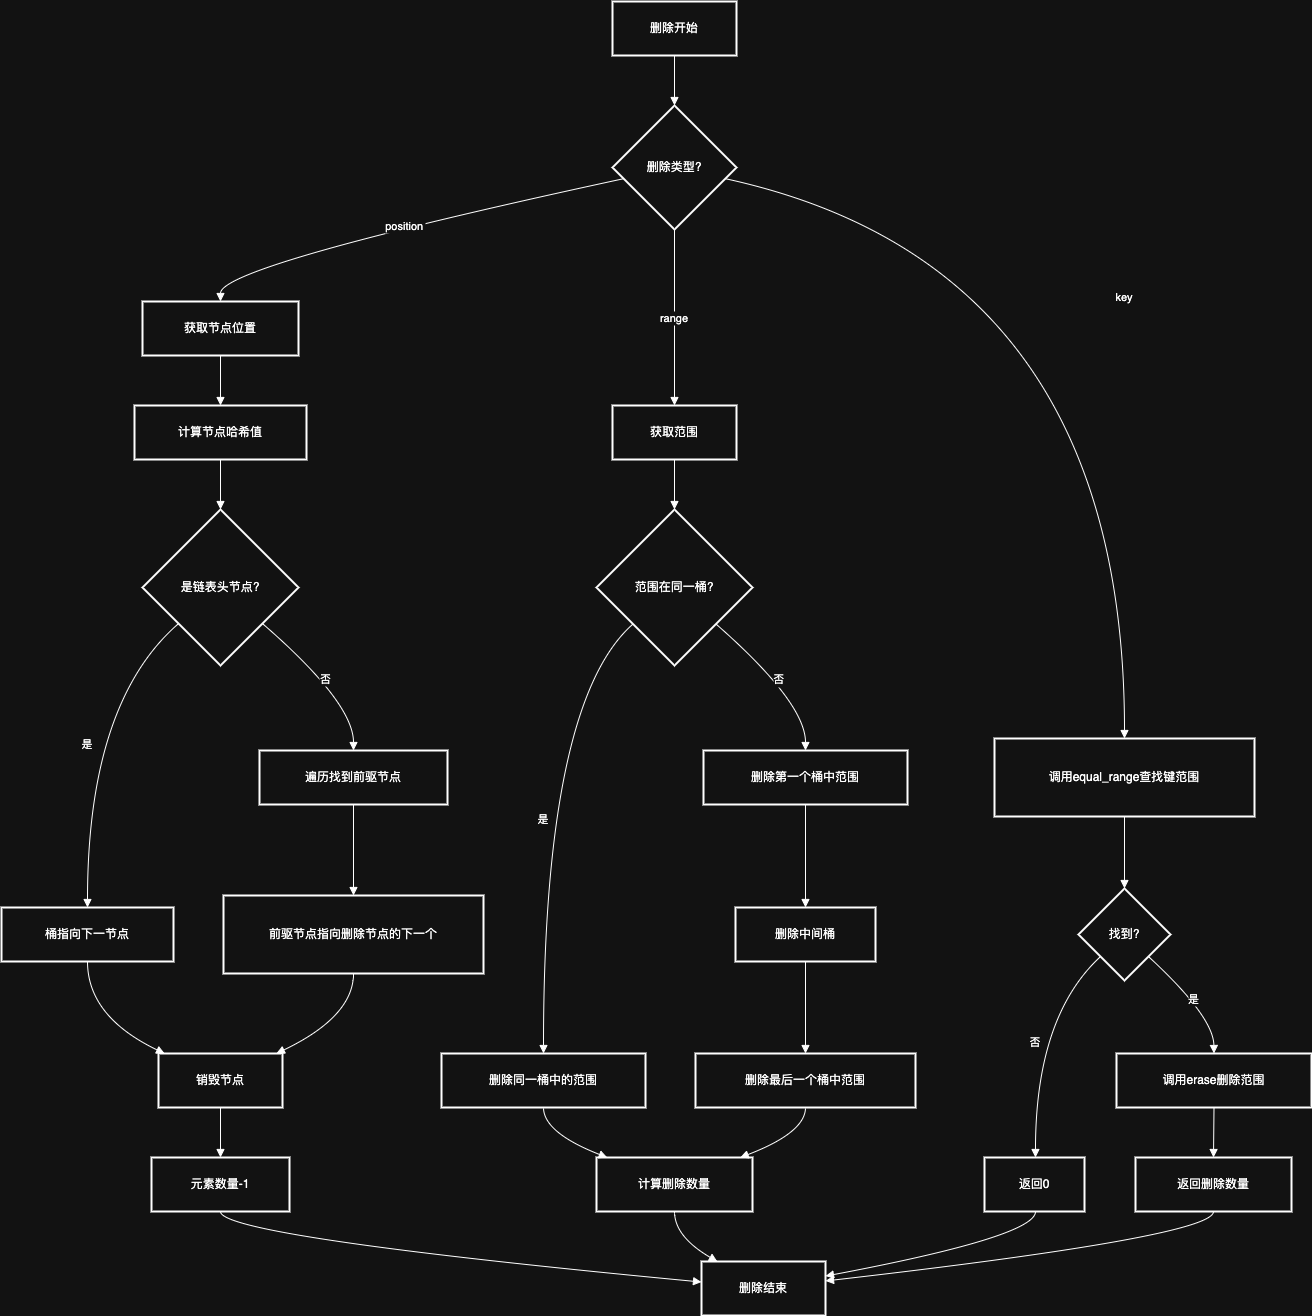

The diagram above was exported from draw.io. Its source (the exported page's mxGraphModel, read from the mxfile embedded in the PNG):
<mxGraphModel dx="1892" dy="1172" grid="1" gridSize="10" guides="1" tooltips="1" connect="1" arrows="1" fold="1" page="1" pageScale="1" pageWidth="827" pageHeight="1169" math="0" shadow="0">
  <root>
    <mxCell id="0" />
    <mxCell id="1" parent="0" />
    <mxCell id="orSn82zoypptq_LXvKSR-1726" value="删除开始" style="whiteSpace=wrap;strokeWidth=2;" vertex="1" parent="1">
      <mxGeometry x="631" y="20" width="124" height="54" as="geometry" />
    </mxCell>
    <mxCell id="orSn82zoypptq_LXvKSR-1727" value="删除类型?" style="rhombus;strokeWidth=2;whiteSpace=wrap;" vertex="1" parent="1">
      <mxGeometry x="631" y="124" width="124" height="124" as="geometry" />
    </mxCell>
    <mxCell id="orSn82zoypptq_LXvKSR-1728" value="获取节点位置" style="whiteSpace=wrap;strokeWidth=2;" vertex="1" parent="1">
      <mxGeometry x="161" y="320" width="156" height="54" as="geometry" />
    </mxCell>
    <mxCell id="orSn82zoypptq_LXvKSR-1729" value="计算节点哈希值" style="whiteSpace=wrap;strokeWidth=2;" vertex="1" parent="1">
      <mxGeometry x="153" y="424" width="172" height="54" as="geometry" />
    </mxCell>
    <mxCell id="orSn82zoypptq_LXvKSR-1730" value="是链表头节点?" style="rhombus;strokeWidth=2;whiteSpace=wrap;" vertex="1" parent="1">
      <mxGeometry x="161" y="528" width="156" height="156" as="geometry" />
    </mxCell>
    <mxCell id="orSn82zoypptq_LXvKSR-1731" value="桶指向下一节点" style="whiteSpace=wrap;strokeWidth=2;" vertex="1" parent="1">
      <mxGeometry x="20" y="926" width="172" height="54" as="geometry" />
    </mxCell>
    <mxCell id="orSn82zoypptq_LXvKSR-1732" value="遍历找到前驱节点" style="whiteSpace=wrap;strokeWidth=2;" vertex="1" parent="1">
      <mxGeometry x="278" y="769" width="188" height="54" as="geometry" />
    </mxCell>
    <mxCell id="orSn82zoypptq_LXvKSR-1733" value="前驱节点指向删除节点的下一个" style="whiteSpace=wrap;strokeWidth=2;" vertex="1" parent="1">
      <mxGeometry x="242" y="914" width="260" height="78" as="geometry" />
    </mxCell>
    <mxCell id="orSn82zoypptq_LXvKSR-1734" value="销毁节点" style="whiteSpace=wrap;strokeWidth=2;" vertex="1" parent="1">
      <mxGeometry x="177" y="1072" width="124" height="54" as="geometry" />
    </mxCell>
    <mxCell id="orSn82zoypptq_LXvKSR-1735" value="元素数量-1" style="whiteSpace=wrap;strokeWidth=2;" vertex="1" parent="1">
      <mxGeometry x="170" y="1176" width="138" height="54" as="geometry" />
    </mxCell>
    <mxCell id="orSn82zoypptq_LXvKSR-1736" value="获取范围" style="whiteSpace=wrap;strokeWidth=2;" vertex="1" parent="1">
      <mxGeometry x="631" y="424" width="124" height="54" as="geometry" />
    </mxCell>
    <mxCell id="orSn82zoypptq_LXvKSR-1737" value="范围在同一桶?" style="rhombus;strokeWidth=2;whiteSpace=wrap;" vertex="1" parent="1">
      <mxGeometry x="615" y="528" width="156" height="156" as="geometry" />
    </mxCell>
    <mxCell id="orSn82zoypptq_LXvKSR-1738" value="删除同一桶中的范围" style="whiteSpace=wrap;strokeWidth=2;" vertex="1" parent="1">
      <mxGeometry x="460" y="1072" width="204" height="54" as="geometry" />
    </mxCell>
    <mxCell id="orSn82zoypptq_LXvKSR-1739" value="删除第一个桶中范围" style="whiteSpace=wrap;strokeWidth=2;" vertex="1" parent="1">
      <mxGeometry x="722" y="769" width="204" height="54" as="geometry" />
    </mxCell>
    <mxCell id="orSn82zoypptq_LXvKSR-1740" value="删除中间桶" style="whiteSpace=wrap;strokeWidth=2;" vertex="1" parent="1">
      <mxGeometry x="754" y="926" width="140" height="54" as="geometry" />
    </mxCell>
    <mxCell id="orSn82zoypptq_LXvKSR-1741" value="删除最后一个桶中范围" style="whiteSpace=wrap;strokeWidth=2;" vertex="1" parent="1">
      <mxGeometry x="714" y="1072" width="220" height="54" as="geometry" />
    </mxCell>
    <mxCell id="orSn82zoypptq_LXvKSR-1742" value="计算删除数量" style="whiteSpace=wrap;strokeWidth=2;" vertex="1" parent="1">
      <mxGeometry x="615" y="1176" width="156" height="54" as="geometry" />
    </mxCell>
    <mxCell id="orSn82zoypptq_LXvKSR-1743" value="调用equal_range查找键范围" style="whiteSpace=wrap;strokeWidth=2;" vertex="1" parent="1">
      <mxGeometry x="1013" y="757" width="260" height="78" as="geometry" />
    </mxCell>
    <mxCell id="orSn82zoypptq_LXvKSR-1744" value="找到?" style="rhombus;strokeWidth=2;whiteSpace=wrap;" vertex="1" parent="1">
      <mxGeometry x="1097" y="907" width="92" height="92" as="geometry" />
    </mxCell>
    <mxCell id="orSn82zoypptq_LXvKSR-1745" value="调用erase删除范围" style="whiteSpace=wrap;strokeWidth=2;" vertex="1" parent="1">
      <mxGeometry x="1135" y="1072" width="195" height="54" as="geometry" />
    </mxCell>
    <mxCell id="orSn82zoypptq_LXvKSR-1746" value="返回0" style="whiteSpace=wrap;strokeWidth=2;" vertex="1" parent="1">
      <mxGeometry x="1003" y="1176" width="100" height="54" as="geometry" />
    </mxCell>
    <mxCell id="orSn82zoypptq_LXvKSR-1747" value="返回删除数量" style="whiteSpace=wrap;strokeWidth=2;" vertex="1" parent="1">
      <mxGeometry x="1154" y="1176" width="156" height="54" as="geometry" />
    </mxCell>
    <mxCell id="orSn82zoypptq_LXvKSR-1748" value="删除结束" style="whiteSpace=wrap;strokeWidth=2;" vertex="1" parent="1">
      <mxGeometry x="720" y="1280" width="124" height="54" as="geometry" />
    </mxCell>
    <mxCell id="orSn82zoypptq_LXvKSR-1749" value="" style="curved=1;startArrow=none;endArrow=block;exitX=0.5;exitY=1;entryX=0.5;entryY=0;rounded=0;" edge="1" parent="1" source="orSn82zoypptq_LXvKSR-1726" target="orSn82zoypptq_LXvKSR-1727">
      <mxGeometry relative="1" as="geometry">
        <Array as="points" />
      </mxGeometry>
    </mxCell>
    <mxCell id="orSn82zoypptq_LXvKSR-1750" value="position" style="curved=1;startArrow=none;endArrow=block;exitX=0;exitY=0.61;entryX=0.5;entryY=0.01;rounded=0;" edge="1" parent="1" source="orSn82zoypptq_LXvKSR-1727" target="orSn82zoypptq_LXvKSR-1728">
      <mxGeometry relative="1" as="geometry">
        <Array as="points">
          <mxPoint x="239" y="284" />
        </Array>
      </mxGeometry>
    </mxCell>
    <mxCell id="orSn82zoypptq_LXvKSR-1751" value="" style="curved=1;startArrow=none;endArrow=block;exitX=0.5;exitY=1.01;entryX=0.5;entryY=0.01;rounded=0;" edge="1" parent="1" source="orSn82zoypptq_LXvKSR-1728" target="orSn82zoypptq_LXvKSR-1729">
      <mxGeometry relative="1" as="geometry">
        <Array as="points" />
      </mxGeometry>
    </mxCell>
    <mxCell id="orSn82zoypptq_LXvKSR-1752" value="" style="curved=1;startArrow=none;endArrow=block;exitX=0.5;exitY=1.01;entryX=0.5;entryY=0;rounded=0;" edge="1" parent="1" source="orSn82zoypptq_LXvKSR-1729" target="orSn82zoypptq_LXvKSR-1730">
      <mxGeometry relative="1" as="geometry">
        <Array as="points" />
      </mxGeometry>
    </mxCell>
    <mxCell id="orSn82zoypptq_LXvKSR-1753" value="是" style="curved=1;startArrow=none;endArrow=block;exitX=0;exitY=0.93;entryX=0.5;entryY=0;rounded=0;" edge="1" parent="1" source="orSn82zoypptq_LXvKSR-1730" target="orSn82zoypptq_LXvKSR-1731">
      <mxGeometry relative="1" as="geometry">
        <Array as="points">
          <mxPoint x="106" y="721" />
        </Array>
      </mxGeometry>
    </mxCell>
    <mxCell id="orSn82zoypptq_LXvKSR-1754" value="否" style="curved=1;startArrow=none;endArrow=block;exitX=1;exitY=0.93;entryX=0.5;entryY=0;rounded=0;" edge="1" parent="1" source="orSn82zoypptq_LXvKSR-1730" target="orSn82zoypptq_LXvKSR-1732">
      <mxGeometry relative="1" as="geometry">
        <Array as="points">
          <mxPoint x="372" y="721" />
        </Array>
      </mxGeometry>
    </mxCell>
    <mxCell id="orSn82zoypptq_LXvKSR-1755" value="" style="curved=1;startArrow=none;endArrow=block;exitX=0.5;exitY=1;entryX=0.5;entryY=0;rounded=0;" edge="1" parent="1" source="orSn82zoypptq_LXvKSR-1732" target="orSn82zoypptq_LXvKSR-1733">
      <mxGeometry relative="1" as="geometry">
        <Array as="points" />
      </mxGeometry>
    </mxCell>
    <mxCell id="orSn82zoypptq_LXvKSR-1756" value="" style="curved=1;startArrow=none;endArrow=block;exitX=0.5;exitY=1;entryX=0.04;entryY=-0.01;rounded=0;" edge="1" parent="1" source="orSn82zoypptq_LXvKSR-1731" target="orSn82zoypptq_LXvKSR-1734">
      <mxGeometry relative="1" as="geometry">
        <Array as="points">
          <mxPoint x="106" y="1035" />
        </Array>
      </mxGeometry>
    </mxCell>
    <mxCell id="orSn82zoypptq_LXvKSR-1757" value="" style="curved=1;startArrow=none;endArrow=block;exitX=0.5;exitY=1;entryX=0.96;entryY=-0.01;rounded=0;" edge="1" parent="1" source="orSn82zoypptq_LXvKSR-1733" target="orSn82zoypptq_LXvKSR-1734">
      <mxGeometry relative="1" as="geometry">
        <Array as="points">
          <mxPoint x="372" y="1035" />
        </Array>
      </mxGeometry>
    </mxCell>
    <mxCell id="orSn82zoypptq_LXvKSR-1758" value="" style="curved=1;startArrow=none;endArrow=block;exitX=0.5;exitY=0.99;entryX=0.5;entryY=-0.01;rounded=0;" edge="1" parent="1" source="orSn82zoypptq_LXvKSR-1734" target="orSn82zoypptq_LXvKSR-1735">
      <mxGeometry relative="1" as="geometry">
        <Array as="points" />
      </mxGeometry>
    </mxCell>
    <mxCell id="orSn82zoypptq_LXvKSR-1759" value="range" style="curved=1;startArrow=none;endArrow=block;exitX=0.5;exitY=1;entryX=0.5;entryY=0.01;rounded=0;" edge="1" parent="1" source="orSn82zoypptq_LXvKSR-1727" target="orSn82zoypptq_LXvKSR-1736">
      <mxGeometry relative="1" as="geometry">
        <Array as="points" />
      </mxGeometry>
    </mxCell>
    <mxCell id="orSn82zoypptq_LXvKSR-1760" value="" style="curved=1;startArrow=none;endArrow=block;exitX=0.5;exitY=1.01;entryX=0.5;entryY=0;rounded=0;" edge="1" parent="1" source="orSn82zoypptq_LXvKSR-1736" target="orSn82zoypptq_LXvKSR-1737">
      <mxGeometry relative="1" as="geometry">
        <Array as="points" />
      </mxGeometry>
    </mxCell>
    <mxCell id="orSn82zoypptq_LXvKSR-1761" value="是" style="curved=1;startArrow=none;endArrow=block;exitX=0;exitY=0.94;entryX=0.5;entryY=-0.01;rounded=0;" edge="1" parent="1" source="orSn82zoypptq_LXvKSR-1737" target="orSn82zoypptq_LXvKSR-1738">
      <mxGeometry relative="1" as="geometry">
        <Array as="points">
          <mxPoint x="562" y="721" />
        </Array>
      </mxGeometry>
    </mxCell>
    <mxCell id="orSn82zoypptq_LXvKSR-1762" value="否" style="curved=1;startArrow=none;endArrow=block;exitX=1;exitY=0.94;entryX=0.5;entryY=0;rounded=0;" edge="1" parent="1" source="orSn82zoypptq_LXvKSR-1737" target="orSn82zoypptq_LXvKSR-1739">
      <mxGeometry relative="1" as="geometry">
        <Array as="points">
          <mxPoint x="824" y="721" />
        </Array>
      </mxGeometry>
    </mxCell>
    <mxCell id="orSn82zoypptq_LXvKSR-1763" value="" style="curved=1;startArrow=none;endArrow=block;exitX=0.5;exitY=1;entryX=0.5;entryY=0;rounded=0;" edge="1" parent="1" source="orSn82zoypptq_LXvKSR-1739" target="orSn82zoypptq_LXvKSR-1740">
      <mxGeometry relative="1" as="geometry">
        <Array as="points" />
      </mxGeometry>
    </mxCell>
    <mxCell id="orSn82zoypptq_LXvKSR-1764" value="" style="curved=1;startArrow=none;endArrow=block;exitX=0.5;exitY=1;entryX=0.5;entryY=-0.01;rounded=0;" edge="1" parent="1" source="orSn82zoypptq_LXvKSR-1740" target="orSn82zoypptq_LXvKSR-1741">
      <mxGeometry relative="1" as="geometry">
        <Array as="points" />
      </mxGeometry>
    </mxCell>
    <mxCell id="orSn82zoypptq_LXvKSR-1765" value="" style="curved=1;startArrow=none;endArrow=block;exitX=0.5;exitY=0.99;entryX=0.06;entryY=-0.01;rounded=0;" edge="1" parent="1" source="orSn82zoypptq_LXvKSR-1738" target="orSn82zoypptq_LXvKSR-1742">
      <mxGeometry relative="1" as="geometry">
        <Array as="points">
          <mxPoint x="562" y="1151" />
        </Array>
      </mxGeometry>
    </mxCell>
    <mxCell id="orSn82zoypptq_LXvKSR-1766" value="" style="curved=1;startArrow=none;endArrow=block;exitX=0.5;exitY=0.99;entryX=0.93;entryY=-0.01;rounded=0;" edge="1" parent="1" source="orSn82zoypptq_LXvKSR-1741" target="orSn82zoypptq_LXvKSR-1742">
      <mxGeometry relative="1" as="geometry">
        <Array as="points">
          <mxPoint x="824" y="1151" />
        </Array>
      </mxGeometry>
    </mxCell>
    <mxCell id="orSn82zoypptq_LXvKSR-1767" value="key" style="curved=1;startArrow=none;endArrow=block;exitX=1;exitY=0.61;entryX=0.5;entryY=0;rounded=0;" edge="1" parent="1" source="orSn82zoypptq_LXvKSR-1727" target="orSn82zoypptq_LXvKSR-1743">
      <mxGeometry relative="1" as="geometry">
        <Array as="points">
          <mxPoint x="1143" y="284" />
        </Array>
      </mxGeometry>
    </mxCell>
    <mxCell id="orSn82zoypptq_LXvKSR-1768" value="" style="curved=1;startArrow=none;endArrow=block;exitX=0.5;exitY=1;entryX=0.5;entryY=0;rounded=0;" edge="1" parent="1" source="orSn82zoypptq_LXvKSR-1743" target="orSn82zoypptq_LXvKSR-1744">
      <mxGeometry relative="1" as="geometry">
        <Array as="points" />
      </mxGeometry>
    </mxCell>
    <mxCell id="orSn82zoypptq_LXvKSR-1769" value="是" style="curved=1;startArrow=none;endArrow=block;exitX=1;exitY=0.96;entryX=0.5;entryY=-0.01;rounded=0;" edge="1" parent="1" source="orSn82zoypptq_LXvKSR-1744" target="orSn82zoypptq_LXvKSR-1745">
      <mxGeometry relative="1" as="geometry">
        <Array as="points">
          <mxPoint x="1232" y="1035" />
        </Array>
      </mxGeometry>
    </mxCell>
    <mxCell id="orSn82zoypptq_LXvKSR-1770" value="否" style="curved=1;startArrow=none;endArrow=block;exitX=0;exitY=0.96;entryX=0.51;entryY=-0.01;rounded=0;" edge="1" parent="1" source="orSn82zoypptq_LXvKSR-1744" target="orSn82zoypptq_LXvKSR-1746">
      <mxGeometry relative="1" as="geometry">
        <Array as="points">
          <mxPoint x="1054" y="1035" />
        </Array>
      </mxGeometry>
    </mxCell>
    <mxCell id="orSn82zoypptq_LXvKSR-1771" value="" style="curved=1;startArrow=none;endArrow=block;exitX=0.5;exitY=0.99;entryX=0.5;entryY=-0.01;rounded=0;" edge="1" parent="1" source="orSn82zoypptq_LXvKSR-1745" target="orSn82zoypptq_LXvKSR-1747">
      <mxGeometry relative="1" as="geometry">
        <Array as="points" />
      </mxGeometry>
    </mxCell>
    <mxCell id="orSn82zoypptq_LXvKSR-1772" value="" style="curved=1;startArrow=none;endArrow=block;exitX=0.5;exitY=0.99;entryX=0;entryY=0.38;rounded=0;" edge="1" parent="1" source="orSn82zoypptq_LXvKSR-1735" target="orSn82zoypptq_LXvKSR-1748">
      <mxGeometry relative="1" as="geometry">
        <Array as="points">
          <mxPoint x="239" y="1255" />
        </Array>
      </mxGeometry>
    </mxCell>
    <mxCell id="orSn82zoypptq_LXvKSR-1773" value="" style="curved=1;startArrow=none;endArrow=block;exitX=0.5;exitY=0.99;entryX=0.12;entryY=-0.01;rounded=0;" edge="1" parent="1" source="orSn82zoypptq_LXvKSR-1742" target="orSn82zoypptq_LXvKSR-1748">
      <mxGeometry relative="1" as="geometry">
        <Array as="points">
          <mxPoint x="693" y="1255" />
        </Array>
      </mxGeometry>
    </mxCell>
    <mxCell id="orSn82zoypptq_LXvKSR-1774" value="" style="curved=1;startArrow=none;endArrow=block;exitX=0.51;exitY=0.99;entryX=1;entryY=0.27;rounded=0;" edge="1" parent="1" source="orSn82zoypptq_LXvKSR-1746" target="orSn82zoypptq_LXvKSR-1748">
      <mxGeometry relative="1" as="geometry">
        <Array as="points">
          <mxPoint x="1054" y="1255" />
        </Array>
      </mxGeometry>
    </mxCell>
    <mxCell id="orSn82zoypptq_LXvKSR-1775" value="" style="curved=1;startArrow=none;endArrow=block;exitX=0.5;exitY=0.99;entryX=1;entryY=0.36;rounded=0;" edge="1" parent="1" source="orSn82zoypptq_LXvKSR-1747" target="orSn82zoypptq_LXvKSR-1748">
      <mxGeometry relative="1" as="geometry">
        <Array as="points">
          <mxPoint x="1232" y="1255" />
        </Array>
      </mxGeometry>
    </mxCell>
  </root>
</mxGraphModel>